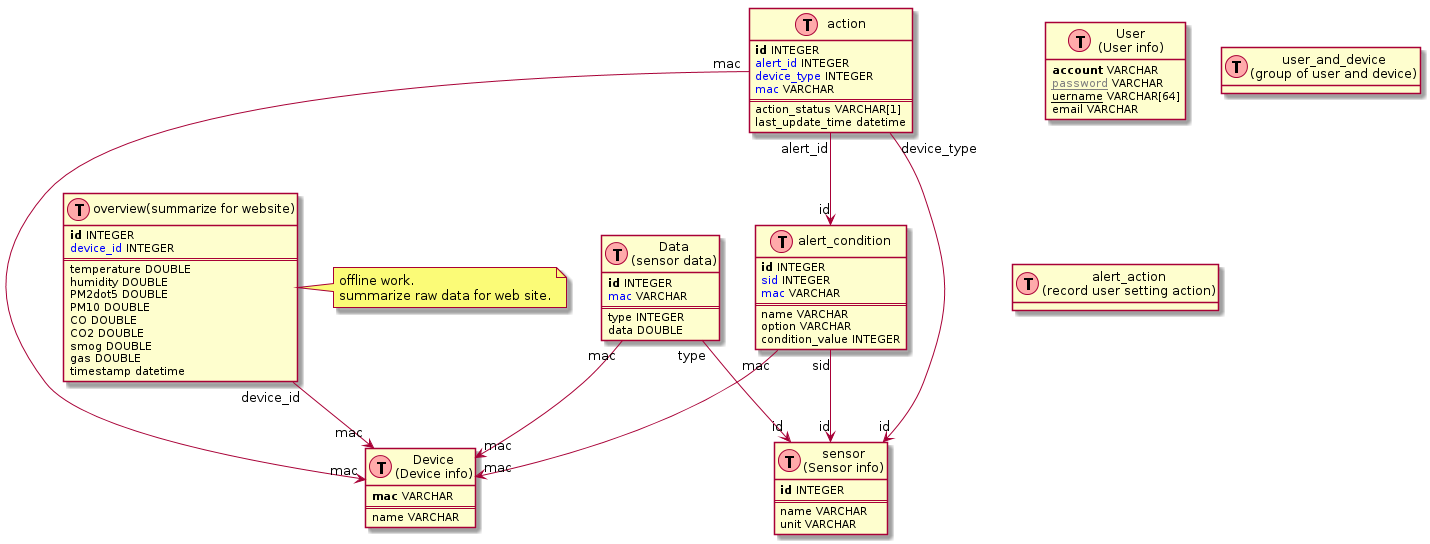

The diagram above was rendered by PlantUML. Its source (embedded in the PNG):
@startuml
hide methods
hide stereotypes


class sensor as "sensor\n(Sensor info)" << (T,#FFAAAA) >>{
    <b>id</b> INTEGER
    ===
    name VARCHAR
    unit VARCHAR
}

class device as "Device\n(Device info)" << (T,#FFAAAA) >>{
    <b>mac</b> VARCHAR
    ===
    name VARCHAR
}

class data as "Data\n(sensor data)" << (T,#FFAAAA) >>{
    <b>id</b> INTEGER
    <color:blue>mac</color> VARCHAR
    ===
    type INTEGER
    data DOUBLE
}

class user as "User\n(User info)" << (T,#FFAAAA) >>{
    <b>account</b> VARCHAR
    <color:gray><u>password</u></color> VARCHAR
    <u>uername</u> VARCHAR[64]
    email VARCHAR
}

class alert_condition as "alert_condition" << (T,#FFAAAA) >>{
    <b>id</b> INTEGER
    <color:blue>sid</color> INTEGER
    <color:blue>mac</color> VARCHAR
    ===
    name VARCHAR
    option VARCHAR
    condition_value INTEGER
}

class action as "action" << (T,#FFAAAA) >>{
    <b>id</b> INTEGER
    <color:blue>alert_id</color> INTEGER
    <color:blue>device_type</color> INTEGER
    <color:blue>mac</color> VARCHAR
    ===
    action_status VARCHAR[1]
    last_update_time datetime
}


class user_and_device as "user_and_device\n(group of user and device)" << (T,#FFAAAA) >>{

}

class alert_action as "alert_action\n(record user setting action)" << (T,#FFAAAA) >>{

}

class overview as "overview(summarize for website)" << (T,#FFAAAA) >>{
    <b>id</b> INTEGER
    <color:blue>device_id</color> INTEGER
    ===
    temperature DOUBLE
    humidity DOUBLE
    PM2dot5 DOUBLE
    PM10 DOUBLE
    CO DOUBLE
    CO2 DOUBLE
    smog DOUBLE
    gas DOUBLE
    timestamp datetime
}


note right of overview
    offline work.
    summarize raw data for web site.
end note



data "type" --> "id" sensor
data "mac" --> "mac" device
action "device_type" --> "id" sensor 
action "alert_id" --> "id" alert_condition 
alert_condition "mac" --> "mac" device
alert_condition "sid" --> "id" sensor
action "mac" --> "mac" device
overview "device_id" --> "mac" device
 

@enduml